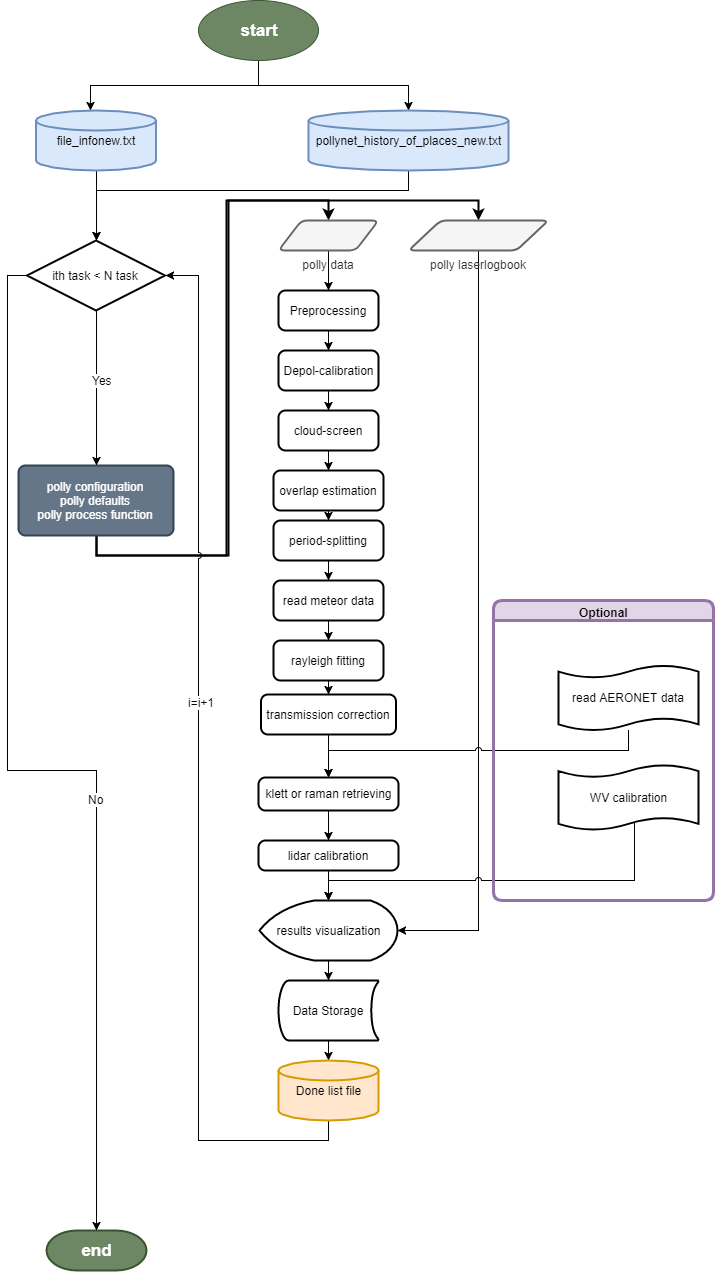

The diagram above was exported from draw.io. Its source (the exported page's mxGraphModel, read from the mxfile embedded in the PNG):
<mxGraphModel dx="772" dy="495" grid="1" gridSize="10" guides="1" tooltips="1" connect="1" arrows="1" fold="1" page="1" pageScale="1" pageWidth="1169" pageHeight="827" background="#ffffff" math="0" shadow="0">
  <root>
    <mxCell id="0" />
    <mxCell id="1" parent="0" />
    <mxCell id="2On0tkwsujJPaarJbA8y-93" style="edgeStyle=orthogonalEdgeStyle;rounded=0;html=1;exitX=0.5;exitY=1;entryX=0.451;entryY=-0.006;entryPerimeter=0;jettySize=auto;orthogonalLoop=1;" edge="1" parent="1" source="2On0tkwsujJPaarJbA8y-55" target="2On0tkwsujJPaarJbA8y-60">
      <mxGeometry relative="1" as="geometry" />
    </mxCell>
    <mxCell id="2On0tkwsujJPaarJbA8y-94" style="edgeStyle=orthogonalEdgeStyle;rounded=0;html=1;jettySize=auto;orthogonalLoop=1;" edge="1" parent="1" source="2On0tkwsujJPaarJbA8y-55" target="2On0tkwsujJPaarJbA8y-61">
      <mxGeometry relative="1" as="geometry" />
    </mxCell>
    <mxCell id="2On0tkwsujJPaarJbA8y-55" value="&lt;font style=&quot;font-size: 17px&quot;&gt;&lt;b&gt;start&lt;/b&gt;&lt;/font&gt;" style="ellipse;whiteSpace=wrap;html=1;fillColor=#6d8764;strokeColor=#3A5431;fontColor=#ffffff;" vertex="1" parent="1">
      <mxGeometry x="250" y="50" width="120" height="60" as="geometry" />
    </mxCell>
    <mxCell id="2On0tkwsujJPaarJbA8y-92" style="edgeStyle=orthogonalEdgeStyle;rounded=0;html=1;exitX=0.5;exitY=1;exitPerimeter=0;entryX=0.5;entryY=0;entryPerimeter=0;jettySize=auto;orthogonalLoop=1;" edge="1" parent="1" source="2On0tkwsujJPaarJbA8y-60">
      <mxGeometry relative="1" as="geometry">
        <mxPoint x="148" y="290" as="targetPoint" />
      </mxGeometry>
    </mxCell>
    <mxCell id="2On0tkwsujJPaarJbA8y-60" value="file_infonew.txt" style="strokeWidth=2;html=1;shape=mxgraph.flowchart.database;whiteSpace=wrap;fillColor=#dae8fc;strokeColor=#6c8ebf;" vertex="1" parent="1">
      <mxGeometry x="87.5" y="160" width="120" height="60" as="geometry" />
    </mxCell>
    <mxCell id="2On0tkwsujJPaarJbA8y-95" style="edgeStyle=orthogonalEdgeStyle;rounded=0;html=1;exitX=0.5;exitY=1;exitPerimeter=0;entryX=0.5;entryY=0;entryPerimeter=0;jettySize=auto;orthogonalLoop=1;" edge="1" parent="1" source="2On0tkwsujJPaarJbA8y-61" target="2On0tkwsujJPaarJbA8y-96">
      <mxGeometry relative="1" as="geometry">
        <mxPoint x="148" y="290" as="targetPoint" />
        <Array as="points">
          <mxPoint x="460" y="240" />
          <mxPoint x="148" y="240" />
        </Array>
      </mxGeometry>
    </mxCell>
    <mxCell id="2On0tkwsujJPaarJbA8y-61" value="pollynet_history_of_places_new.txt" style="strokeWidth=2;html=1;shape=mxgraph.flowchart.database;whiteSpace=wrap;fillColor=#dae8fc;strokeColor=#6c8ebf;" vertex="1" parent="1">
      <mxGeometry x="360" y="160" width="200" height="60" as="geometry" />
    </mxCell>
    <mxCell id="2On0tkwsujJPaarJbA8y-105" style="edgeStyle=orthogonalEdgeStyle;rounded=0;html=1;exitX=0.5;exitY=1;entryX=0.5;entryY=0;jettySize=auto;orthogonalLoop=1;strokeWidth=2;" edge="1" parent="1" source="2On0tkwsujJPaarJbA8y-63" target="2On0tkwsujJPaarJbA8y-69">
      <mxGeometry relative="1" as="geometry" />
    </mxCell>
    <mxCell id="2On0tkwsujJPaarJbA8y-106" style="edgeStyle=orthogonalEdgeStyle;rounded=0;html=1;exitX=0.5;exitY=1;entryX=0.5;entryY=0;jettySize=auto;orthogonalLoop=1;strokeWidth=2;" edge="1" parent="1" source="2On0tkwsujJPaarJbA8y-63" target="2On0tkwsujJPaarJbA8y-71">
      <mxGeometry relative="1" as="geometry">
        <Array as="points">
          <mxPoint x="148" y="605" />
          <mxPoint x="280" y="605" />
          <mxPoint x="280" y="250" />
          <mxPoint x="530" y="250" />
        </Array>
      </mxGeometry>
    </mxCell>
    <mxCell id="2On0tkwsujJPaarJbA8y-63" value="polly configuration&lt;br&gt;polly defaults&lt;br&gt;polly process function&lt;br&gt;" style="rounded=1;whiteSpace=wrap;html=1;absoluteArcSize=1;arcSize=14;strokeWidth=2;fillColor=#647687;strokeColor=#314354;fontColor=#ffffff;" vertex="1" parent="1">
      <mxGeometry x="70" y="515" width="155" height="70" as="geometry" />
    </mxCell>
    <mxCell id="2On0tkwsujJPaarJbA8y-110" style="edgeStyle=orthogonalEdgeStyle;rounded=0;jumpStyle=arc;html=1;exitX=0.5;exitY=1;entryX=0.5;entryY=0;jettySize=auto;orthogonalLoop=1;" edge="1" parent="1" source="2On0tkwsujJPaarJbA8y-65" target="2On0tkwsujJPaarJbA8y-72">
      <mxGeometry relative="1" as="geometry" />
    </mxCell>
    <mxCell id="2On0tkwsujJPaarJbA8y-65" value="Preprocessing" style="rounded=1;whiteSpace=wrap;html=1;absoluteArcSize=1;arcSize=14;strokeWidth=2;" vertex="1" parent="1">
      <mxGeometry x="330" y="340" width="100" height="40" as="geometry" />
    </mxCell>
    <mxCell id="2On0tkwsujJPaarJbA8y-66" value="&lt;font style=&quot;font-size: 17px&quot;&gt;&lt;b&gt;end&lt;/b&gt;&lt;/font&gt;" style="strokeWidth=2;html=1;shape=mxgraph.flowchart.terminator;whiteSpace=wrap;fillColor=#6d8764;strokeColor=#3A5431;fontColor=#ffffff;" vertex="1" parent="1">
      <mxGeometry x="98" y="1280" width="100" height="40" as="geometry" />
    </mxCell>
    <mxCell id="2On0tkwsujJPaarJbA8y-109" style="edgeStyle=orthogonalEdgeStyle;rounded=0;jumpStyle=arc;html=1;jettySize=auto;orthogonalLoop=1;" edge="1" parent="1" source="2On0tkwsujJPaarJbA8y-69" target="2On0tkwsujJPaarJbA8y-65">
      <mxGeometry relative="1" as="geometry" />
    </mxCell>
    <mxCell id="2On0tkwsujJPaarJbA8y-69" value="polly data" style="verticalLabelPosition=bottom;verticalAlign=top;html=1;strokeWidth=2;shape=parallelogram;perimeter=parallelogramPerimeter;whiteSpace=wrap;rounded=1;arcSize=12;size=0.23;fillColor=#f5f5f5;strokeColor=#666666;fontColor=#333333;" vertex="1" parent="1">
      <mxGeometry x="330" y="270" width="100" height="30" as="geometry" />
    </mxCell>
    <mxCell id="2On0tkwsujJPaarJbA8y-123" style="edgeStyle=orthogonalEdgeStyle;rounded=0;jumpStyle=arc;html=1;exitX=0.5;exitY=1;entryX=1;entryY=0.5;entryPerimeter=0;jettySize=auto;orthogonalLoop=1;" edge="1" parent="1" source="2On0tkwsujJPaarJbA8y-71" target="2On0tkwsujJPaarJbA8y-87">
      <mxGeometry relative="1" as="geometry" />
    </mxCell>
    <mxCell id="2On0tkwsujJPaarJbA8y-71" value="polly laserlogbook" style="verticalLabelPosition=bottom;verticalAlign=top;html=1;strokeWidth=2;shape=parallelogram;perimeter=parallelogramPerimeter;whiteSpace=wrap;rounded=1;arcSize=12;size=0.23;fillColor=#f5f5f5;strokeColor=#666666;fontColor=#333333;" vertex="1" parent="1">
      <mxGeometry x="460" y="270" width="140" height="30" as="geometry" />
    </mxCell>
    <mxCell id="2On0tkwsujJPaarJbA8y-111" style="edgeStyle=orthogonalEdgeStyle;rounded=0;jumpStyle=arc;html=1;exitX=0.5;exitY=1;entryX=0.5;entryY=0;jettySize=auto;orthogonalLoop=1;" edge="1" parent="1" source="2On0tkwsujJPaarJbA8y-72" target="2On0tkwsujJPaarJbA8y-73">
      <mxGeometry relative="1" as="geometry" />
    </mxCell>
    <mxCell id="2On0tkwsujJPaarJbA8y-72" value="Depol-calibration" style="rounded=1;whiteSpace=wrap;html=1;absoluteArcSize=1;arcSize=14;strokeWidth=2;" vertex="1" parent="1">
      <mxGeometry x="330" y="400" width="100" height="40" as="geometry" />
    </mxCell>
    <mxCell id="2On0tkwsujJPaarJbA8y-112" style="edgeStyle=orthogonalEdgeStyle;rounded=0;jumpStyle=arc;html=1;exitX=0.5;exitY=1;entryX=0.5;entryY=0;jettySize=auto;orthogonalLoop=1;" edge="1" parent="1" source="2On0tkwsujJPaarJbA8y-73" target="2On0tkwsujJPaarJbA8y-74">
      <mxGeometry relative="1" as="geometry" />
    </mxCell>
    <mxCell id="2On0tkwsujJPaarJbA8y-73" value="cloud-screen" style="rounded=1;whiteSpace=wrap;html=1;absoluteArcSize=1;arcSize=14;strokeWidth=2;" vertex="1" parent="1">
      <mxGeometry x="330" y="460" width="100" height="40" as="geometry" />
    </mxCell>
    <mxCell id="2On0tkwsujJPaarJbA8y-113" style="edgeStyle=orthogonalEdgeStyle;rounded=0;jumpStyle=arc;html=1;exitX=0.5;exitY=1;entryX=0.5;entryY=0;jettySize=auto;orthogonalLoop=1;" edge="1" parent="1" source="2On0tkwsujJPaarJbA8y-74" target="2On0tkwsujJPaarJbA8y-75">
      <mxGeometry relative="1" as="geometry" />
    </mxCell>
    <mxCell id="2On0tkwsujJPaarJbA8y-74" value="overlap estimation" style="rounded=1;whiteSpace=wrap;html=1;absoluteArcSize=1;arcSize=14;strokeWidth=2;" vertex="1" parent="1">
      <mxGeometry x="325" y="520" width="110" height="40" as="geometry" />
    </mxCell>
    <mxCell id="2On0tkwsujJPaarJbA8y-114" style="edgeStyle=orthogonalEdgeStyle;rounded=0;jumpStyle=arc;html=1;exitX=0.5;exitY=1;jettySize=auto;orthogonalLoop=1;" edge="1" parent="1" source="2On0tkwsujJPaarJbA8y-75" target="2On0tkwsujJPaarJbA8y-76">
      <mxGeometry relative="1" as="geometry" />
    </mxCell>
    <mxCell id="2On0tkwsujJPaarJbA8y-75" value="period-splitting" style="rounded=1;whiteSpace=wrap;html=1;absoluteArcSize=1;arcSize=14;strokeWidth=2;" vertex="1" parent="1">
      <mxGeometry x="325" y="570" width="110" height="40" as="geometry" />
    </mxCell>
    <mxCell id="2On0tkwsujJPaarJbA8y-115" style="edgeStyle=orthogonalEdgeStyle;rounded=0;jumpStyle=arc;html=1;exitX=0.5;exitY=1;entryX=0.5;entryY=0;jettySize=auto;orthogonalLoop=1;" edge="1" parent="1" source="2On0tkwsujJPaarJbA8y-76" target="2On0tkwsujJPaarJbA8y-78">
      <mxGeometry relative="1" as="geometry" />
    </mxCell>
    <mxCell id="2On0tkwsujJPaarJbA8y-76" value="read meteor data" style="rounded=1;whiteSpace=wrap;html=1;absoluteArcSize=1;arcSize=14;strokeWidth=2;" vertex="1" parent="1">
      <mxGeometry x="325" y="630" width="110" height="40" as="geometry" />
    </mxCell>
    <mxCell id="2On0tkwsujJPaarJbA8y-116" style="edgeStyle=orthogonalEdgeStyle;rounded=0;jumpStyle=arc;html=1;exitX=0.5;exitY=1;jettySize=auto;orthogonalLoop=1;" edge="1" parent="1" source="2On0tkwsujJPaarJbA8y-78" target="2On0tkwsujJPaarJbA8y-79">
      <mxGeometry relative="1" as="geometry" />
    </mxCell>
    <mxCell id="2On0tkwsujJPaarJbA8y-78" value="rayleigh fitting" style="rounded=1;whiteSpace=wrap;html=1;absoluteArcSize=1;arcSize=14;strokeWidth=2;" vertex="1" parent="1">
      <mxGeometry x="325" y="690" width="110" height="40" as="geometry" />
    </mxCell>
    <mxCell id="2On0tkwsujJPaarJbA8y-117" style="edgeStyle=orthogonalEdgeStyle;rounded=0;jumpStyle=arc;html=1;exitX=0.5;exitY=1;jettySize=auto;orthogonalLoop=1;" edge="1" parent="1" source="2On0tkwsujJPaarJbA8y-79" target="2On0tkwsujJPaarJbA8y-80">
      <mxGeometry relative="1" as="geometry" />
    </mxCell>
    <mxCell id="2On0tkwsujJPaarJbA8y-79" value="transmission correction" style="rounded=1;whiteSpace=wrap;html=1;absoluteArcSize=1;arcSize=14;strokeWidth=2;" vertex="1" parent="1">
      <mxGeometry x="312.5" y="744" width="135" height="40" as="geometry" />
    </mxCell>
    <mxCell id="2On0tkwsujJPaarJbA8y-119" style="edgeStyle=orthogonalEdgeStyle;rounded=0;jumpStyle=arc;html=1;entryX=0.5;entryY=0;jettySize=auto;orthogonalLoop=1;" edge="1" parent="1" source="2On0tkwsujJPaarJbA8y-80" target="2On0tkwsujJPaarJbA8y-86">
      <mxGeometry relative="1" as="geometry" />
    </mxCell>
    <mxCell id="2On0tkwsujJPaarJbA8y-80" value="klett or raman retrieving" style="rounded=1;whiteSpace=wrap;html=1;absoluteArcSize=1;arcSize=14;strokeWidth=2;" vertex="1" parent="1">
      <mxGeometry x="310" y="827" width="140" height="33" as="geometry" />
    </mxCell>
    <mxCell id="2On0tkwsujJPaarJbA8y-124" style="edgeStyle=orthogonalEdgeStyle;rounded=0;jumpStyle=arc;html=1;entryX=0.5;entryY=0;jettySize=auto;orthogonalLoop=1;" edge="1" parent="1" source="2On0tkwsujJPaarJbA8y-83" target="2On0tkwsujJPaarJbA8y-80">
      <mxGeometry relative="1" as="geometry">
        <Array as="points">
          <mxPoint x="680" y="800" />
          <mxPoint x="380" y="800" />
        </Array>
      </mxGeometry>
    </mxCell>
    <mxCell id="2On0tkwsujJPaarJbA8y-83" value="read AERONET data" style="shape=tape;whiteSpace=wrap;html=1;strokeWidth=2;size=0.19" vertex="1" parent="1">
      <mxGeometry x="610" y="715" width="140" height="65" as="geometry" />
    </mxCell>
    <mxCell id="2On0tkwsujJPaarJbA8y-125" style="edgeStyle=orthogonalEdgeStyle;rounded=0;jumpStyle=arc;html=1;exitX=0.54;exitY=0.9;exitPerimeter=0;entryX=0.5;entryY=0;entryPerimeter=0;jettySize=auto;orthogonalLoop=1;" edge="1" parent="1" source="2On0tkwsujJPaarJbA8y-84" target="2On0tkwsujJPaarJbA8y-87">
      <mxGeometry relative="1" as="geometry">
        <Array as="points">
          <mxPoint x="686" y="930" />
          <mxPoint x="380" y="930" />
        </Array>
      </mxGeometry>
    </mxCell>
    <mxCell id="2On0tkwsujJPaarJbA8y-84" value="WV calibration" style="shape=tape;whiteSpace=wrap;html=1;strokeWidth=2;size=0.19" vertex="1" parent="1">
      <mxGeometry x="610" y="814.5" width="140" height="65" as="geometry" />
    </mxCell>
    <mxCell id="2On0tkwsujJPaarJbA8y-120" style="edgeStyle=orthogonalEdgeStyle;rounded=0;jumpStyle=arc;html=1;jettySize=auto;orthogonalLoop=1;" edge="1" parent="1" source="2On0tkwsujJPaarJbA8y-86" target="2On0tkwsujJPaarJbA8y-87">
      <mxGeometry relative="1" as="geometry" />
    </mxCell>
    <mxCell id="2On0tkwsujJPaarJbA8y-86" value="lidar calibration" style="rounded=1;whiteSpace=wrap;html=1;absoluteArcSize=1;arcSize=14;strokeWidth=2;" vertex="1" parent="1">
      <mxGeometry x="310" y="890" width="140" height="30" as="geometry" />
    </mxCell>
    <mxCell id="2On0tkwsujJPaarJbA8y-121" style="edgeStyle=orthogonalEdgeStyle;rounded=0;jumpStyle=arc;html=1;exitX=0.5;exitY=1;exitPerimeter=0;entryX=0.5;entryY=0;entryPerimeter=0;jettySize=auto;orthogonalLoop=1;" edge="1" parent="1" source="2On0tkwsujJPaarJbA8y-87" target="2On0tkwsujJPaarJbA8y-89">
      <mxGeometry relative="1" as="geometry" />
    </mxCell>
    <mxCell id="2On0tkwsujJPaarJbA8y-87" value="results visualization" style="strokeWidth=2;html=1;shape=mxgraph.flowchart.display;whiteSpace=wrap;" vertex="1" parent="1">
      <mxGeometry x="311" y="950" width="138" height="60" as="geometry" />
    </mxCell>
    <mxCell id="2On0tkwsujJPaarJbA8y-122" style="edgeStyle=orthogonalEdgeStyle;rounded=0;jumpStyle=arc;html=1;exitX=0.5;exitY=1;exitPerimeter=0;entryX=0.5;entryY=0;entryPerimeter=0;jettySize=auto;orthogonalLoop=1;" edge="1" parent="1" source="2On0tkwsujJPaarJbA8y-89" target="2On0tkwsujJPaarJbA8y-90">
      <mxGeometry relative="1" as="geometry" />
    </mxCell>
    <mxCell id="2On0tkwsujJPaarJbA8y-89" value="Data Storage" style="strokeWidth=2;html=1;shape=mxgraph.flowchart.stored_data;whiteSpace=wrap;" vertex="1" parent="1">
      <mxGeometry x="330" y="1030" width="100" height="60" as="geometry" />
    </mxCell>
    <mxCell id="2On0tkwsujJPaarJbA8y-107" style="edgeStyle=orthogonalEdgeStyle;rounded=0;html=1;exitX=0.5;exitY=1;exitPerimeter=0;entryX=1;entryY=0.5;entryPerimeter=0;jettySize=auto;orthogonalLoop=1;jumpStyle=arc;" edge="1" parent="1" source="2On0tkwsujJPaarJbA8y-90" target="2On0tkwsujJPaarJbA8y-96">
      <mxGeometry relative="1" as="geometry">
        <Array as="points">
          <mxPoint x="380" y="1190" />
          <mxPoint x="250" y="1190" />
          <mxPoint x="250" y="325" />
        </Array>
      </mxGeometry>
    </mxCell>
    <mxCell id="2On0tkwsujJPaarJbA8y-108" value="i=i+1" style="text;html=1;resizable=0;points=[];align=center;verticalAlign=middle;labelBackgroundColor=#ffffff;" vertex="1" connectable="0" parent="2On0tkwsujJPaarJbA8y-107">
      <mxGeometry x="0.124" y="-2" relative="1" as="geometry">
        <mxPoint as="offset" />
      </mxGeometry>
    </mxCell>
    <mxCell id="2On0tkwsujJPaarJbA8y-90" value="Done list file" style="strokeWidth=2;html=1;shape=mxgraph.flowchart.database;whiteSpace=wrap;fillColor=#ffe6cc;strokeColor=#d79b00;" vertex="1" parent="1">
      <mxGeometry x="330" y="1110" width="100" height="60" as="geometry" />
    </mxCell>
    <mxCell id="2On0tkwsujJPaarJbA8y-97" style="edgeStyle=orthogonalEdgeStyle;rounded=0;html=1;exitX=0.5;exitY=1;exitPerimeter=0;entryX=0.5;entryY=0;jettySize=auto;orthogonalLoop=1;" edge="1" parent="1" source="2On0tkwsujJPaarJbA8y-96" target="2On0tkwsujJPaarJbA8y-63">
      <mxGeometry relative="1" as="geometry" />
    </mxCell>
    <mxCell id="2On0tkwsujJPaarJbA8y-98" value="Yes" style="text;html=1;resizable=0;points=[];align=center;verticalAlign=middle;labelBackgroundColor=#ffffff;" vertex="1" connectable="0" parent="2On0tkwsujJPaarJbA8y-97">
      <mxGeometry x="-0.114" y="5" relative="1" as="geometry">
        <mxPoint as="offset" />
      </mxGeometry>
    </mxCell>
    <mxCell id="2On0tkwsujJPaarJbA8y-99" style="edgeStyle=orthogonalEdgeStyle;rounded=0;html=1;exitX=0;exitY=0.5;exitPerimeter=0;entryX=0.5;entryY=0;entryPerimeter=0;jettySize=auto;orthogonalLoop=1;" edge="1" parent="1" source="2On0tkwsujJPaarJbA8y-96" target="2On0tkwsujJPaarJbA8y-66">
      <mxGeometry relative="1" as="geometry" />
    </mxCell>
    <mxCell id="2On0tkwsujJPaarJbA8y-100" value="No" style="text;html=1;resizable=0;points=[];align=center;verticalAlign=middle;labelBackgroundColor=#ffffff;" vertex="1" connectable="0" parent="2On0tkwsujJPaarJbA8y-99">
      <mxGeometry x="0.1871" y="-1" relative="1" as="geometry">
        <mxPoint as="offset" />
      </mxGeometry>
    </mxCell>
    <mxCell id="2On0tkwsujJPaarJbA8y-96" value="ith task &amp;lt; N task" style="strokeWidth=2;html=1;shape=mxgraph.flowchart.decision;whiteSpace=wrap;" vertex="1" parent="1">
      <mxGeometry x="78.5" y="290" width="138" height="70" as="geometry" />
    </mxCell>
    <mxCell id="2On0tkwsujJPaarJbA8y-135" value="Optional" style="swimlane;html=1;startSize=20;horizontal=1;containerType=tree;fillColor=#e1d5e7;strokeColor=#9673a6;gradientColor=none;comic=0;shadow=0;rounded=1;labelBackgroundColor=none;strokeWidth=3;" vertex="1" parent="1">
      <mxGeometry x="545" y="650" width="220" height="300" as="geometry" />
    </mxCell>
  </root>
</mxGraphModel>